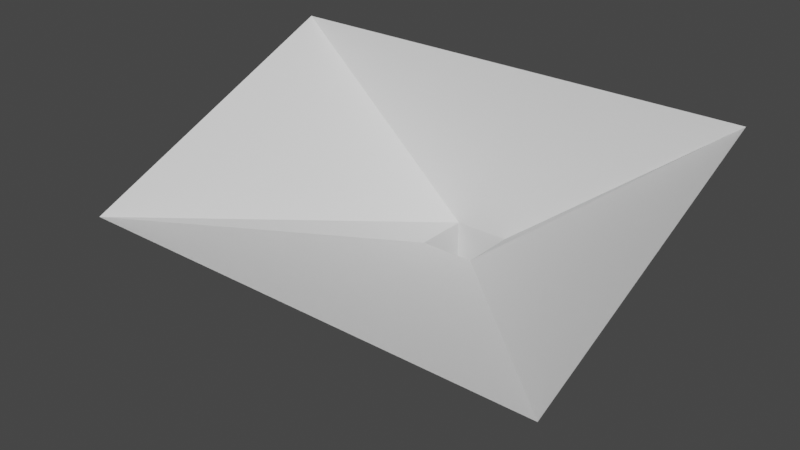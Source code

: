 # Source: VegetablesChopper.blend  (saved by Blender 2.80.75; exported with 4.5.12 LTS)
import bpy
from mathutils import Matrix  # noqa: F401  (used for matrix-valued properties, if any)

bpy.ops.wm.read_factory_settings(use_empty=True)
scene = bpy.context.scene
scene.name = 'Scene'

# ---- collections
col_collection = bpy.data.collections.new('Collection'); scene.collection.children.link(col_collection)

# ---- materials (node trees are filled in below, after node groups)
mat_material = bpy.data.materials.new('Material')
mat_material.alpha_threshold = 0.0
mat_material.use_transparent_shadow = False
mat_material.line_color = (0.0, 0.0, 0.0, 1.0)

# ---- material node trees
mat_material.use_nodes = True; mat_material.node_tree.nodes.clear()
_N = mat_material.node_tree.nodes; _L = mat_material.node_tree.links
n0 = _N.new('ShaderNodeOutputMaterial'); n0.name = 'Material Output'; n0.location = (300, 300)
n1 = _N.new('ShaderNodeBsdfPrincipled'); n1.name = 'Principled BSDF'; n1.location = (10, 300)
n1.distribution = 'GGX'
n1.subsurface_method = 'BURLEY'
n1.inputs[2].default_value = 0.4
n1.inputs[3].default_value = 1.45
n1.inputs[27].default_value = (0.0, 0.0, 0.0, 1.0)
n1.inputs[28].default_value = 1.0
_L.new(n1.outputs[0], n0.inputs[0])
n0.is_active_output = True

# ---- world
world_world = bpy.data.worlds.new('World'); scene.world = world_world
world_world.use_nodes = True; world_world.node_tree.nodes.clear()
_N = world_world.node_tree.nodes; _L = world_world.node_tree.links
n0 = _N.new('ShaderNodeOutputWorld'); n0.name = 'World Output'; n0.location = (300, 300)
n1 = _N.new('ShaderNodeBackground'); n1.name = 'Background'; n1.location = (10, 300)
n1.inputs[0].default_value = (0.05088, 0.05088, 0.05088, 1.0)
_L.new(n1.outputs[0], n0.inputs[0])
n0.is_active_output = True
world_world.color = (0.05088, 0.05088, 0.05088)
world_world.use_sun_shadow = False
world_world.sun_shadow_jitter_overblur = 0.0

# ---- meshes
me_cube = bpy.data.meshes.new('Cube')
me_cube.from_pydata([(2.0, 2.0, 2.0), (2.0, 2.0, -2.0), (2.0, -2.0, 2.0), (2.0, -2.0, -2.0), (-2.0, 2.0, 2.0), (-2.0, 2.0, -2.0), (-2.0, -2.0, 2.0), (-2.0, -2.0, -2.0), (17.4, 3.4, 14.0), (17.4, -17.4, 5.0), (-17.4, 3.4, 14.0), (-17.4, -17.4, 5.0)], [], [(3, 7, 6, 2), (7, 5, 4, 6), (1, 3, 2, 0), (5, 1, 0, 4), (4, 10, 11, 6), (2, 9, 8, 0), (0, 8, 10, 4), (6, 11, 9, 2)])
_uv = me_cube.uv_layers.new(name='UVMap')
_uv.uv.foreach_set('vector', [-0.3179, 3.0, -0.8786, 3.0, -0.8786, 2.485, -0.3179, 2.485, -1.439, 2.485, -0.8786, 2.485, -0.8786, 3.0, -1.439, 3.0, -1.439, 2.485, -1.439, 3.0, -2.0, 3.0, -2.0, 2.485, 3.0, -0.01546, 3.0, 0.5, 2.44, 0.5, 2.44, -0.01546, 0.7496, 0.5, 0.6206, 2.485, -2.0, 2.485, 0.1993, 0.5, 0.1993, -0.01546, -2.0, -2.0, 0.6206, -2.0, 0.7496, -0.01546, 2.44, 0.5, 0.7496, 2.485, 0.7496, -2.0, 2.44, -0.01546, 0.1993, 0.5, -2.0, 2.485, -2.0, -2.0, 0.1993, -0.01546])
me_cube.materials.append(mat_material)
me_cube.use_remesh_preserve_volume = False
me_cube.use_remesh_preserve_attributes = False
me_cube.use_mirror_vertex_groups = False
me_cube.update()

# ---- objects
ob_cube = bpy.data.objects.new('Cube', me_cube)

# ---- transforms, parenting, visibility, modifiers, constraints
ob_cube.location = (0.0, 0.0, 0.0)
ob_cube.lock_rotations_4d = False
ob_cube.empty_display_type = 'ARROWS'
ob_cube.lineart.crease_threshold = 0.0

# ---- collection membership
col_collection.objects.link(ob_cube)

# ---- scene / render settings (as saved in the file)
scene.frame_start = 1; scene.frame_end = 250; scene.frame_set(1)
scene.render.engine = 'BLENDER_EEVEE_NEXT'
scene.cycles.use_denoising = False
scene.cycles.samples = 128
scene.cycles.sampling_pattern = 'TABULATED_SOBOL'
scene.cycles.use_adaptive_sampling = False
scene.cycles.use_light_tree = False
scene.view_settings.view_transform = 'Filmic'
bpy.context.view_layer.update()

# ---- added for rendering (the .blend has no active camera and no usable light): camera, sun
cam_auto = bpy.data.cameras.new('AutoCamera')
cam_auto.lens = 50.0
cam_auto.sensor_width = 36.0
cam_auto.clip_end = 1000.0
ob_auto_camera = bpy.data.objects.new('AutoCamera', cam_auto)
scene.collection.objects.link(ob_auto_camera)
ob_auto_camera.location = (40.3262, -55.3915, 38.261)
ob_auto_camera.rotation_euler = (1.09748, -7.21219e-08, 0.694738)
scene.camera = ob_auto_camera
light_auto_sun = bpy.data.lights.new('AutoSun', 'SUN')
light_auto_sun.energy = 3.0
light_auto_sun.angle = 0.0523599
ob_auto_sun = bpy.data.objects.new('AutoSun', light_auto_sun)
scene.collection.objects.link(ob_auto_sun)
ob_auto_sun.rotation_euler = (0.872665, 0.174533, 0.523599)
bpy.context.view_layer.update()
